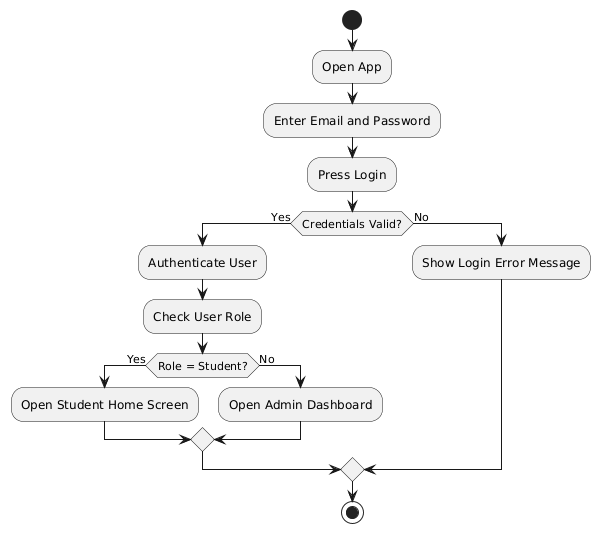

The diagram above was rendered by PlantUML. Its source (embedded in the PNG):
@startuml
start

:Open App;
:Enter Email and Password;
:Press Login;

if (Credentials Valid?) then (Yes)
  :Authenticate User;
  :Check User Role;

  if (Role = Student?) then (Yes)
    :Open Student Home Screen;
  else (No)
    :Open Admin Dashboard;
  endif

else (No)
  :Show Login Error Message;
endif

stop
@enduml